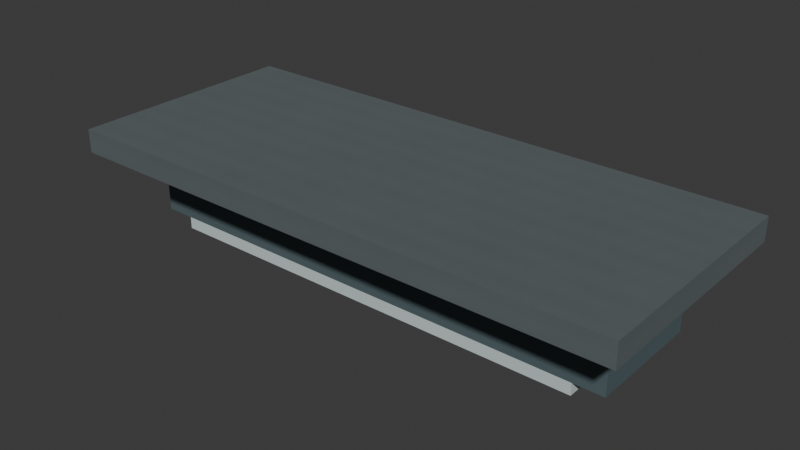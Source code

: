 # Source: AST-STF-G3-005.blend  (saved by Blender 4.3.34; exported with 4.5.12 LTS)
import bpy
from mathutils import Matrix  # noqa: F401  (used for matrix-valued properties, if any)

bpy.ops.wm.read_factory_settings(use_empty=True)
scene = bpy.context.scene
scene.name = 'Scene'

# ---- collections
col_collection = bpy.data.collections.new('Collection'); scene.collection.children.link(col_collection)

# ---- images (referenced by path relative to the original .blend; pixels are not part of the script)
import os
ASSET_DIR = os.environ.get("B2B_ASSET_DIR", "")  # directory of the original .blend (textures are referenced by path, not embedded)
HERE = os.path.dirname(os.path.abspath(__file__))  # packed textures are extracted next to this script under _unpacked/

def load_image(name, relpath, width, height, colorspace="sRGB"):
    """Load a texture the original file referenced (path relative to the .blend, or extracted next to this script)."""
    p = next((c for c in (os.path.join(HERE, relpath), os.path.join(ASSET_DIR, relpath)) if relpath and os.path.exists(c)), "")
    if p:
        img = bpy.data.images.load(p, check_existing=True)
        img.name = name
    else:  # same state as the original file: an image datablock whose file is absent (Cycles renders it pink)
        img = bpy.data.images.new(name, width, height)
        img.source = "FILE"
        img.filepath = "//" + (relpath or name)
    img.colorspace_settings.name = colorspace
    return img
img_staff_zinc_png = load_image('staff_zinc.png', '_unpacked/staff_zinc.c37cbdb6.png', 256, 256, 'sRGB')
img_staff_bluegrey_paint_png = load_image('staff_bluegrey_paint.png', '_unpacked/staff_bluegrey_paint.06b28083.png', 256, 256, 'sRGB')
img_staff_opal_png = load_image('staff_opal.png', '_unpacked/staff_opal.cb0b517e.png', 256, 256, 'sRGB')

# ---- materials (node trees are filled in below, after node groups)
mat_staff_zinc = bpy.data.materials.new('staff_zinc')
mat_staff_zinc.diffuse_color = (0.5216, 0.5608, 0.5725, 1.0)
mat_staff_bluegrey_paint = bpy.data.materials.new('staff_bluegrey_paint')
mat_staff_bluegrey_paint.diffuse_color = (0.3176, 0.3843, 0.4039, 1.0)
mat_staff_opal = bpy.data.materials.new('staff_opal')
mat_staff_opal.diffuse_color = (0.8039, 0.8588, 0.8549, 1.0)

# ---- material node trees
mat_staff_zinc.use_nodes = True; mat_staff_zinc.node_tree.nodes.clear()
_N = mat_staff_zinc.node_tree.nodes; _L = mat_staff_zinc.node_tree.links
n0 = _N.new('ShaderNodeBsdfPrincipled'); n0.name = 'Principled BSDF'; n0.location = (10, 300)
n0.inputs[1].default_value = 0.65
n0.inputs[2].default_value = 0.61
n1 = _N.new('ShaderNodeOutputMaterial'); n1.name = 'Material Output'; n1.location = (300, 300)
n2 = _N.new('ShaderNodeTexImage'); n2.name = 'Image Texture'; n2.location = (0, 0)
n2.image = img_staff_zinc_png
n2.interpolation = 'Closest'
_L.new(n0.outputs[0], n1.inputs[0])
_L.new(n2.outputs[0], n0.inputs[0])
n1.is_active_output = True
mat_staff_bluegrey_paint.use_nodes = True; mat_staff_bluegrey_paint.node_tree.nodes.clear()
_N = mat_staff_bluegrey_paint.node_tree.nodes; _L = mat_staff_bluegrey_paint.node_tree.links
n0 = _N.new('ShaderNodeBsdfPrincipled'); n0.name = 'Principled BSDF'; n0.location = (10, 300)
n0.inputs[2].default_value = 0.78
n1 = _N.new('ShaderNodeOutputMaterial'); n1.name = 'Material Output'; n1.location = (300, 300)
n2 = _N.new('ShaderNodeTexImage'); n2.name = 'Image Texture'; n2.location = (0, 0)
n2.image = img_staff_bluegrey_paint_png
n2.interpolation = 'Closest'
_L.new(n0.outputs[0], n1.inputs[0])
_L.new(n2.outputs[0], n0.inputs[0])
n1.is_active_output = True
mat_staff_opal.use_nodes = True; mat_staff_opal.node_tree.nodes.clear()
_N = mat_staff_opal.node_tree.nodes; _L = mat_staff_opal.node_tree.links
n0 = _N.new('ShaderNodeBsdfPrincipled'); n0.name = 'Principled BSDF'; n0.location = (10, 300)
n0.inputs[2].default_value = 0.45
n1 = _N.new('ShaderNodeOutputMaterial'); n1.name = 'Material Output'; n1.location = (300, 300)
n2 = _N.new('ShaderNodeTexImage'); n2.name = 'Image Texture'; n2.location = (0, 0)
n2.image = img_staff_opal_png
n2.interpolation = 'Closest'
_L.new(n0.outputs[0], n1.inputs[0])
_L.new(n2.outputs[0], n0.inputs[0])
n1.is_active_output = True

# ---- world
world_world = bpy.data.worlds.new('World'); scene.world = world_world
world_world.use_nodes = True; world_world.node_tree.nodes.clear()
_N = world_world.node_tree.nodes; _L = world_world.node_tree.links
n0 = _N.new('ShaderNodeOutputWorld'); n0.name = 'World Output'; n0.location = (300, 300)
n1 = _N.new('ShaderNodeBackground'); n1.name = 'Background'; n1.location = (10, 300)
n1.inputs[0].default_value = (0.05088, 0.05088, 0.05088, 1.0)
_L.new(n1.outputs[0], n0.inputs[0])
n0.is_active_output = True
world_world.color = (0.05088, 0.05088, 0.05088)
world_world.sun_shadow_jitter_overblur = 0.0

# ---- meshes
me_depottaskfixtureceilingbackplate = bpy.data.meshes.new('DepotTaskFixtureCeilingBackplate')
me_depottaskfixtureceilingbackplate.from_pydata([(-50.98, 216.1, 15.16), (-50.02, 216.1, 15.16), (-50.98, 215.7, 15.16), (-50.02, 215.7, 15.16), (-50.98, 216.1, 15.2), (-50.02, 216.1, 15.2), (-50.98, 215.7, 15.2), (-50.02, 215.7, 15.2)], [], [(0, 1, 3, 2), (4, 6, 7, 5), (0, 4, 5, 1), (2, 3, 7, 6), (0, 2, 6, 4), (1, 5, 7, 3)])
_uv = me_depottaskfixtureceilingbackplate.uv_layers.new(name='MetricUV')
_uv.uv.foreach_set('vector', [-67.97, 288.1, -66.69, 288.1, -66.69, 287.6, -67.97, 287.6, -67.97, 288.1, -67.97, 287.6, -66.69, 287.6, -66.69, 288.1, -67.97, 20.21, -67.97, 20.27, -66.69, 20.27, -66.69, 20.21, -67.97, 20.21, -66.69, 20.21, -66.69, 20.27, -67.97, 20.27, 288.1, 20.21, 287.6, 20.21, 287.6, 20.27, 288.1, 20.27, 288.1, 20.21, 288.1, 20.27, 287.6, 20.27, 287.6, 20.21])
me_depottaskfixtureceilingbackplate.materials.append(mat_staff_zinc)
me_depottaskfixtureceilingbackplate.update()
me_depottaskfixturehousing = bpy.data.meshes.new('DepotTaskFixtureHousing')
me_depottaskfixturehousing.from_pydata([(-50.92, 216.0, 15.04), (-50.08, 216.0, 15.04), (-50.92, 215.8, 15.04), (-50.08, 215.8, 15.04), (-50.92, 216.0, 15.16), (-50.08, 216.0, 15.16), (-50.92, 215.8, 15.16), (-50.08, 215.8, 15.16)], [], [(0, 1, 3, 2), (4, 6, 7, 5), (0, 4, 5, 1), (2, 3, 7, 6), (0, 2, 6, 4), (1, 5, 7, 3)])
_uv = me_depottaskfixturehousing.uv_layers.new(name='MetricUV')
_uv.uv.foreach_set('vector', [-50.92, 216.0, -50.08, 216.0, -50.08, 215.8, -50.92, 215.8, -50.92, 216.0, -50.92, 215.8, -50.08, 215.8, -50.08, 216.0, -50.92, 15.04, -50.92, 15.16, -50.08, 15.16, -50.08, 15.04, -50.92, 15.04, -50.08, 15.04, -50.08, 15.16, -50.92, 15.16, 216.0, 15.04, 215.8, 15.04, 215.8, 15.16, 216.0, 15.16, 216.0, 15.04, 216.0, 15.16, 215.8, 15.16, 215.8, 15.04])
me_depottaskfixturehousing.materials.append(mat_staff_bluegrey_paint)
me_depottaskfixturehousing.update()
me_depottaskfixturelens = bpy.data.meshes.new('DepotTaskFixtureLens')
me_depottaskfixturelens.from_pydata([(-50.87, 216.0, 15.02), (-50.13, 216.0, 15.02), (-50.87, 215.8, 15.02), (-50.13, 215.8, 15.02), (-50.87, 216.0, 15.04), (-50.13, 216.0, 15.04), (-50.87, 215.8, 15.04), (-50.13, 215.8, 15.04)], [], [(0, 1, 3, 2), (4, 6, 7, 5), (0, 4, 5, 1), (2, 3, 7, 6), (0, 2, 6, 4), (1, 5, 7, 3)])
_uv = me_depottaskfixturelens.uv_layers.new(name='MetricUV')
_uv.uv.foreach_set('vector', [-67.83, 288.0, -66.84, 288.0, -66.84, 287.7, -67.83, 287.7, -67.83, 288.0, -67.83, 287.7, -66.84, 287.7, -66.84, 288.0, -67.83, 20.02, -67.83, 20.05, -66.84, 20.05, -66.84, 20.02, -67.83, 20.02, -66.84, 20.02, -66.84, 20.05, -67.83, 20.05, 288.0, 20.02, 287.7, 20.02, 287.7, 20.05, 288.0, 20.05, 288.0, 20.02, 288.0, 20.05, 287.7, 20.05, 287.7, 20.02])
me_depottaskfixturelens.materials.append(mat_staff_opal)
me_depottaskfixturelens.update()

# ---- objects
ob_depottaskfixtureceilingbackplate = bpy.data.objects.new('DepotTaskFixtureCeilingBackplate', me_depottaskfixtureceilingbackplate)
ob_depottaskfixturehousing = bpy.data.objects.new('DepotTaskFixtureHousing', me_depottaskfixturehousing)
ob_depottaskfixturelens = bpy.data.objects.new('DepotTaskFixtureLens', me_depottaskfixturelens)
ob_depotcleanreceivingtasklight = bpy.data.objects.new('DepotCleanReceivingTaskLight', None)
ob_reusedassetanchor_depotcleanworkcabinet = bpy.data.objects.new('ReusedAssetAnchor_DepotCleanWorkCabinet', None)
ob_reusedassetanchor_depotdrylinenniche = bpy.data.objects.new('ReusedAssetAnchor_DepotDryLinenNiche', None)
ob_reusedassetanchor_existingcustodialcartparkingcandidate = bpy.data.objects.new('ReusedAssetAnchor_ExistingCustodialCartParkingCandidate', None)
ob_reusedassetanchor_depotmaintenanceconsole = bpy.data.objects.new('ReusedAssetAnchor_DepotMaintenanceConsole', None)

# ---- transforms, parenting, visibility, modifiers, constraints
ob_depottaskfixtureceilingbackplate.location = (0.0, 0.0, 0.0)
ob_depottaskfixturehousing.location = (0.0, 0.0, 0.0)
ob_depottaskfixturelens.location = (0.0, 0.0, 0.0)
ob_depotcleanreceivingtasklight.location = (-50.5, 215.9, 14.99)
ob_reusedassetanchor_depotcleanworkcabinet.location = (-52.5, 217.9, 12.0)
ob_reusedassetanchor_depotdrylinenniche.location = (-49.8, 217.9, 12.0)
ob_reusedassetanchor_existingcustodialcartparkingcandidate.location = (-51.4, 214.6, 12.0)
ob_reusedassetanchor_existingcustodialcartparkingcandidate.rotation_euler = (0.0, 0.0, 3.142)
ob_reusedassetanchor_depotmaintenanceconsole.location = (-48.12, 214.5, 13.45)
ob_reusedassetanchor_depotmaintenanceconsole.rotation_euler = (0.0, 0.0, -1.571)

# ---- collection membership
col_collection.objects.link(ob_depottaskfixtureceilingbackplate)
col_collection.objects.link(ob_depottaskfixturehousing)
col_collection.objects.link(ob_depottaskfixturelens)
col_collection.objects.link(ob_depotcleanreceivingtasklight)
col_collection.objects.link(ob_reusedassetanchor_depotcleanworkcabinet)
col_collection.objects.link(ob_reusedassetanchor_depotdrylinenniche)
col_collection.objects.link(ob_reusedassetanchor_existingcustodialcartparkingcandidate)
col_collection.objects.link(ob_reusedassetanchor_depotmaintenanceconsole)

# ---- scene / render settings (as saved in the file)
scene.frame_start = 1; scene.frame_end = 250; scene.frame_set(1)
scene.render.engine = 'BLENDER_EEVEE_NEXT'
bpy.context.view_layer.update()

# ---- added for rendering (the .blend has no active camera and no usable light): camera, sun
cam_auto = bpy.data.cameras.new('AutoCamera')
cam_auto.lens = 50.0
cam_auto.sensor_width = 36.0
cam_auto.clip_end = 1000.0
ob_auto_camera = bpy.data.objects.new('AutoCamera', cam_auto)
scene.collection.objects.link(ob_auto_camera)
ob_auto_camera.location = (-49.5453, 214.754, 15.8713)
ob_auto_camera.rotation_euler = (1.09748, -7.21219e-08, 0.694738)
scene.camera = ob_auto_camera
light_auto_sun = bpy.data.lights.new('AutoSun', 'SUN')
light_auto_sun.energy = 3.0
light_auto_sun.angle = 0.0523599
ob_auto_sun = bpy.data.objects.new('AutoSun', light_auto_sun)
scene.collection.objects.link(ob_auto_sun)
ob_auto_sun.rotation_euler = (0.872665, 0.174533, 0.523599)
bpy.context.view_layer.update()

